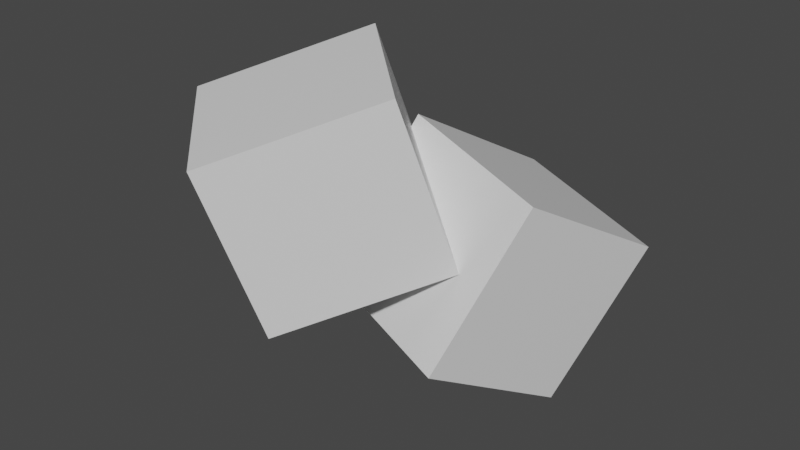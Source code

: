 # Source: test.blend  (saved by Blender 3.0.42; exported with 4.5.12 LTS)
import bpy
from mathutils import Matrix  # noqa: F401  (used for matrix-valued properties, if any)

bpy.ops.wm.read_factory_settings(use_empty=True)
scene = bpy.context.scene
scene.name = 'Scene'

# ---- materials (node trees are filled in below, after node groups)
mat_material = bpy.data.materials.new('Material')
mat_material.alpha_threshold = 0.0
mat_material.use_transparent_shadow = False
mat_material.line_color = (0.0, 0.0, 0.0, 1.0)

# ---- material node trees
mat_material.use_nodes = True; mat_material.node_tree.nodes.clear()
_N = mat_material.node_tree.nodes; _L = mat_material.node_tree.links
n0 = _N.new('ShaderNodeOutputMaterial'); n0.name = 'Material Output'; n0.location = (300, 300)
n1 = _N.new('ShaderNodeBsdfPrincipled'); n1.name = 'Principled BSDF'; n1.location = (10, 300)
n1.distribution = 'GGX'
n1.subsurface_method = 'RANDOM_WALK_SKIN'
n1.inputs[2].default_value = 0.4
n1.inputs[3].default_value = 1.45
n1.inputs[27].default_value = (0.0, 0.0, 0.0, 1.0)
n1.inputs[28].default_value = 1.0
_L.new(n1.outputs[0], n0.inputs[0])
n0.is_active_output = True

# ---- world
world_world = bpy.data.worlds.new('World'); scene.world = world_world
world_world.use_nodes = True; world_world.node_tree.nodes.clear()
_N = world_world.node_tree.nodes; _L = world_world.node_tree.links
n0 = _N.new('ShaderNodeOutputWorld'); n0.name = 'World Output'; n0.location = (300, 300)
n1 = _N.new('ShaderNodeBackground'); n1.name = 'Background'; n1.location = (10, 300)
n1.inputs[0].default_value = (0.05088, 0.05088, 0.05088, 1.0)
_L.new(n1.outputs[0], n0.inputs[0])
n0.is_active_output = True
world_world.color = (0.05088, 0.05088, 0.05088)
world_world.use_sun_shadow = False
world_world.sun_shadow_jitter_overblur = 0.0

# ---- meshes
me_cube = bpy.data.meshes.new('Cube')
me_cube.from_pydata([(1.0, 1.0, 1.0), (1.0, 1.0, -1.0), (1.0, -1.0, 1.0), (1.0, -1.0, -1.0), (-1.0, 1.0, 1.0), (-1.0, 1.0, -1.0), (-1.0, -1.0, 1.0), (-1.0, -1.0, -1.0)], [], [(0, 4, 6, 2), (3, 2, 6, 7), (7, 6, 4, 5), (5, 1, 3, 7), (1, 0, 2, 3), (5, 4, 0, 1)])
_uv = me_cube.uv_layers.new(name='UVMap')
_uv.uv.foreach_set('vector', [0.625, 0.5, 0.875, 0.5, 0.875, 0.75, 0.625, 0.75, 0.375, 0.75, 0.625, 0.75, 0.625, 1.0, 0.375, 1.0, 0.375, 0.0, 0.625, 0.0, 0.625, 0.25, 0.375, 0.25, 0.125, 0.5, 0.375, 0.5, 0.375, 0.75, 0.125, 0.75, 0.375, 0.5, 0.625, 0.5, 0.625, 0.75, 0.375, 0.75, 0.375, 0.25, 0.625, 0.25, 0.625, 0.5, 0.375, 0.5])
me_cube.materials.append(mat_material)
me_cube.use_remesh_preserve_volume = False
me_cube.use_remesh_preserve_attributes = False
me_cube.use_mirror_vertex_groups = False
me_cube.update()
me_cube_001 = bpy.data.meshes.new('Cube.001')
me_cube_001.from_pydata([(1.0, 1.0, 1.0), (1.0, 1.0, -1.0), (1.0, -1.0, 1.0), (1.0, -1.0, -1.0), (-1.0, 1.0, 1.0), (-1.0, 1.0, -1.0), (-1.0, -1.0, 1.0), (-1.0, -1.0, -1.0)], [], [(0, 4, 6, 2), (3, 2, 6, 7), (7, 6, 4, 5), (5, 1, 3, 7), (1, 0, 2, 3), (5, 4, 0, 1)])
_uv = me_cube_001.uv_layers.new(name='UVMap')
_uv.uv.foreach_set('vector', [0.625, 0.5, 0.875, 0.5, 0.875, 0.75, 0.625, 0.75, 0.375, 0.75, 0.625, 0.75, 0.625, 1.0, 0.375, 1.0, 0.375, 0.0, 0.625, 0.0, 0.625, 0.25, 0.375, 0.25, 0.125, 0.5, 0.375, 0.5, 0.375, 0.75, 0.125, 0.75, 0.375, 0.5, 0.625, 0.5, 0.625, 0.75, 0.375, 0.75, 0.375, 0.25, 0.625, 0.25, 0.625, 0.5, 0.375, 0.5])
me_cube_001.materials.append(mat_material)
me_cube_001.use_remesh_preserve_volume = False
me_cube_001.use_remesh_preserve_attributes = False
me_cube_001.use_mirror_vertex_groups = False
me_cube_001.update()

# ---- objects
ob_cube = bpy.data.objects.new('Cube', me_cube)
ob_cube_001 = bpy.data.objects.new('Cube.001', me_cube_001)

# ---- transforms, parenting, visibility, modifiers, constraints
ob_cube.location = (0.0, 0.0, 0.0)
ob_cube.rotation_euler = (-0.5204, 0.1411, -0.3128)
ob_cube.lock_rotations_4d = False
ob_cube.empty_display_type = 'ARROWS'
ob_cube.lineart.crease_threshold = 0.0
ob_cube_001.location = (-1.162, -1.288, 1.089)
ob_cube_001.rotation_euler = (-1.247, 0.04675, -0.7669)
ob_cube_001.lock_rotations_4d = False
ob_cube_001.empty_display_type = 'ARROWS'
ob_cube_001.lineart.crease_threshold = 0.0

# ---- collection membership
scene.collection.objects.link(ob_cube)
scene.collection.objects.link(ob_cube_001)

# ---- scene / render settings (as saved in the file)
scene.frame_start = 1; scene.frame_end = 250; scene.frame_set(1)
scene.render.engine = 'BLENDER_EEVEE_NEXT'
scene.cycles.sampling_pattern = 'TABULATED_SOBOL'
scene.cycles.use_light_tree = False
scene.view_settings.view_transform = 'Filmic'
bpy.context.view_layer.update()

# ---- added for rendering (the .blend has no active camera and no usable light): camera, sun
cam_auto = bpy.data.cameras.new('AutoCamera')
cam_auto.lens = 50.0
cam_auto.sensor_width = 36.0
cam_auto.clip_end = 1000.0
ob_auto_camera = bpy.data.objects.new('AutoCamera', cam_auto)
scene.collection.objects.link(ob_auto_camera)
ob_auto_camera.location = (6.04872, -8.71768, 5.82396)
ob_auto_camera.rotation_euler = (1.09748, -7.21219e-08, 0.694738)
scene.camera = ob_auto_camera
light_auto_sun = bpy.data.lights.new('AutoSun', 'SUN')
light_auto_sun.energy = 3.0
light_auto_sun.angle = 0.0523599
ob_auto_sun = bpy.data.objects.new('AutoSun', light_auto_sun)
scene.collection.objects.link(ob_auto_sun)
ob_auto_sun.rotation_euler = (0.872665, 0.174533, 0.523599)
bpy.context.view_layer.update()
